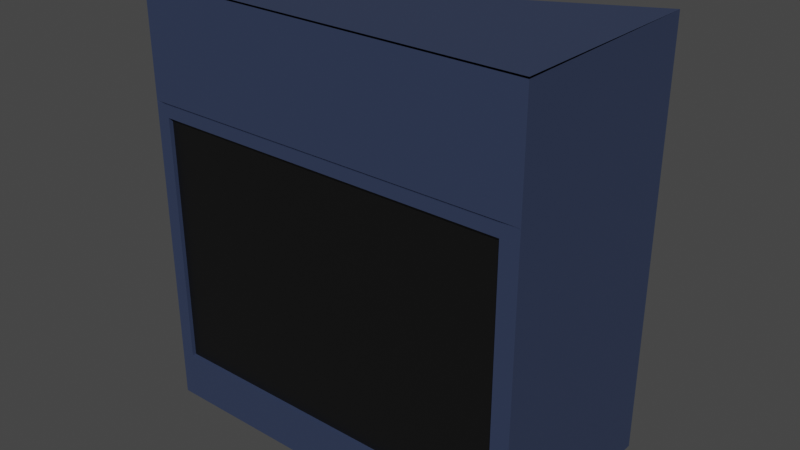 # Source: BildschirmTafel_texturen.blend  (saved by Blender 2.80.60; exported with 4.5.12 LTS)
import bpy
from mathutils import Matrix  # noqa: F401  (used for matrix-valued properties, if any)

bpy.ops.wm.read_factory_settings(use_empty=True)
scene = bpy.context.scene
scene.name = 'Scene'

# ---- collections
col_collection = bpy.data.collections.new('Collection'); scene.collection.children.link(col_collection)

# ---- images (referenced by path relative to the original .blend; pixels are not part of the script)
import os
ASSET_DIR = os.environ.get("B2B_ASSET_DIR", "")  # directory of the original .blend (textures are referenced by path, not embedded)
HERE = os.path.dirname(os.path.abspath(__file__))  # packed textures are extracted next to this script under _unpacked/

def load_image(name, relpath, width, height, colorspace="sRGB"):
    """Load a texture the original file referenced (path relative to the .blend, or extracted next to this script)."""
    p = next((c for c in (os.path.join(HERE, relpath), os.path.join(ASSET_DIR, relpath)) if relpath and os.path.exists(c)), "")
    if p:
        img = bpy.data.images.load(p, check_existing=True)
        img.name = name
    else:  # same state as the original file: an image datablock whose file is absent (Cycles renders it pink)
        img = bpy.data.images.new(name, width, height)
        img.source = "FILE"
        img.filepath = "//" + (relpath or name)
    img.colorspace_settings.name = colorspace
    return img
img_plastic010_2k_color_jpg = load_image('Plastic010_2K_Color.jpg', 'Plastic010_2K_Color.jpg', 1024, 1024, 'sRGB')

# ---- materials (node trees are filled in below, after node groups)
mat_blau = bpy.data.materials.new('blau')
mat_blau.use_transparent_shadow = False
mat_blau.roughness = 0.25
mat_screen = bpy.data.materials.new('Screen')
mat_screen.use_transparent_shadow = False
mat_screen.roughness = 0.25

# ---- material node trees
mat_blau.use_nodes = True; mat_blau.node_tree.nodes.clear()
_N = mat_blau.node_tree.nodes; _L = mat_blau.node_tree.links
n0 = _N.new('ShaderNodeOutputMaterial'); n0.name = 'Material Output'; n0.location = (300, 300)
n1 = _N.new('ShaderNodeTexImage'); n1.name = 'Image Texture'; n1.location = (-665, 227)
n1.image = img_plastic010_2k_color_jpg
n2 = _N.new('ShaderNodeMix'); n2.name = 'Mix'; n2.location = (-294, 226)
n2.data_type = 'RGBA'
n2.inputs[0].default_value = 1.0
n2.inputs[7].default_value = (0.03105, 0.04514, 0.09364, 1.0)
n3 = _N.new('ShaderNodeBsdfPrincipled'); n3.name = 'Principled BSDF'; n3.location = (10, 300)
n3.distribution = 'GGX'
n3.subsurface_method = 'BURLEY'
n3.inputs[3].default_value = 1.45
_L.new(n3.outputs[0], n0.inputs[0])
_L.new(n1.outputs[0], n2.inputs[6])
_L.new(n2.outputs[2], n3.inputs[0])
n0.is_active_output = True
mat_screen.use_nodes = True; mat_screen.node_tree.nodes.clear()
_N = mat_screen.node_tree.nodes; _L = mat_screen.node_tree.links
n0 = _N.new('ShaderNodeOutputMaterial'); n0.name = 'Material Output'; n0.location = (300, 300)
n1 = _N.new('ShaderNodeBsdfPrincipled'); n1.name = 'Principled BSDF'; n1.location = (10, 300)
n1.distribution = 'GGX'
n1.subsurface_method = 'BURLEY'
n1.inputs[0].default_value = (0.0, 0.0, 0.0, 1.0)
n1.inputs[1].default_value = 0.2
n1.inputs[3].default_value = 1.45
n1.inputs[13].default_value = 1.0
_L.new(n1.outputs[0], n0.inputs[0])
n0.is_active_output = True

# ---- world
world_world = bpy.data.worlds.new('World'); scene.world = world_world
world_world.use_nodes = True; world_world.node_tree.nodes.clear()
_N = world_world.node_tree.nodes; _L = world_world.node_tree.links
n0 = _N.new('ShaderNodeOutputWorld'); n0.name = 'World Output'; n0.location = (300, 300)
n1 = _N.new('ShaderNodeBackground'); n1.name = 'Background'; n1.location = (10, 300)
n1.inputs[0].default_value = (0.05088, 0.05088, 0.05088, 1.0)
_L.new(n1.outputs[0], n0.inputs[0])
n0.is_active_output = True
world_world.color = (0.05088, 0.05088, 0.05088)
world_world.use_sun_shadow = False
world_world.sun_shadow_jitter_overblur = 0.0

# ---- meshes
me_cube_001 = bpy.data.meshes.new('Cube.001')
me_cube_001.from_pydata([(-0.5, -0.5, -0.5), (-0.5, -0.5, 0.5), (0.5, -0.5, -0.5), (0.5, -0.5, 0.5), (0.5, 0.5, -0.5), (0.5, 0.5, 0.5), (-0.5, -0.5, -0.3867), (0.5, -0.5, -0.3867), (-0.5, -0.5, 0.2388), (0.5, -0.5, 0.2388), (0.5, -0.5, 0.2103), (-0.5, -0.5, 0.2103), (0.4545, -0.5, -0.5), (0.4545, -0.5, -0.3867), (0.4545, -0.5, 0.2388), (0.4545, -0.5, 0.2103), (-0.4642, -0.5, -0.3867), (-0.4642, -0.5, 0.2388), (-0.4642, -0.5, 0.2103), (-0.4642, -0.5, -0.5), (0.5, -0.5, -0.4542), (-0.5, -0.5, -0.4542), (0.4545, -0.5, -0.4542), (-0.4642, -0.5, -0.4542), (0.4545, -0.4802, 0.2103), (0.4545, -0.4802, -0.3867), (-0.4642, -0.4802, -0.3867), (-0.4642, -0.4802, 0.2103), (-0.5, -0.5, 0.2423), (-0.5, -0.5, 0.5035), (0.5, -0.5, 0.5035), (0.5, -0.5, 0.2423), (-0.4766, -0.4936, 0.2388), (0.4476, -0.4936, 0.2388), (-0.4766, -0.4936, 0.2423), (0.4476, -0.4936, 0.2423), (0.4545, -0.5041, -0.3867), (-0.4642, -0.5041, -0.3867), (0.4545, -0.5041, -0.4542), (-0.4642, -0.5041, -0.4542)], [], [(4, 5, 3, 9, 10, 7, 20, 2), (0, 21, 6, 11, 8, 1, 5, 4), (8, 9, 33, 32), (2, 12, 19, 0, 4), (23, 16, 6, 21), (18, 17, 8, 11), (16, 18, 11, 6), (7, 10, 15, 13), (10, 9, 14, 15), (20, 7, 13, 22), (13, 15, 24, 25), (15, 14, 17, 18), (16, 23, 39, 37), (12, 22, 23, 19), (2, 20, 22, 12), (19, 23, 21, 0), (25, 24, 27, 26), (18, 16, 26, 27), (15, 18, 27, 24), (16, 13, 25, 26), (28, 31, 30, 29), (3, 1, 29, 30), (9, 3, 30, 31), (1, 8, 28, 29), (32, 33, 35, 34), (9, 31, 35, 33), (31, 28, 34, 35), (28, 8, 32, 34), (38, 36, 37, 39), (13, 16, 37, 36), (23, 22, 38, 39), (22, 13, 36, 38), (5, 30, 29)])
me_cube_001.polygons.foreach_set('material_index', [0, 0, 0, 0, 0, 0, 0, 0, 0, 0, 0, 0, 0, 0, 0, 0, 1, 0, 0, 0, 0, 0, 0, 0, 0, 0, 0, 0, 0, 0, 0, 0, 0])
_uv = me_cube_001.uv_layers.new(name='UVMap')
_uv.uv.foreach_set('vector', [0.375, 0.5, 0.625, 0.5, 0.625, 0.75, 0.5597, 0.75, 0.5526, 0.75, 0.4033, 0.75, 0.3865, 0.75, 0.375, 0.75, 0.375, 0.0, 0.3865, 0.0, 0.4033, 0.0, 0.5526, 0.0, 0.5597, 0.0, 0.625, 0.0, 0.625, 0.5, 0.375, 0.5, 0.0, 0.0, 0.0, 0.0, 0.0, 0.0, 0.0, 0.0, 0.375, 0.75, 0.375, 0.7614, 0.375, 0.9911, 0.375, 1.0, 0.375, 0.5, 0.3865, 0.9911, 0.4033, 0.9911, 0.4033, 1.0, 0.3865, 1.0, 0.5526, 0.9911, 0.5597, 0.9911, 0.5597, 1.0, 0.5526, 1.0, 0.4033, 0.9911, 0.5526, 0.9911, 0.5526, 1.0, 0.4033, 1.0, 0.4033, 0.75, 0.5526, 0.75, 0.5526, 0.7614, 0.4033, 0.7614, 0.5526, 0.75, 0.5597, 0.75, 0.5597, 0.7614, 0.5526, 0.7614, 0.3865, 0.75, 0.4033, 0.75, 0.4033, 0.7614, 0.3865, 0.7614, 0.4033, 0.7614, 0.5526, 0.7614, 0.5526, 0.7614, 0.4033, 0.7614, 0.5526, 0.7614, 0.5597, 0.7614, 0.5597, 0.9911, 0.5526, 0.9911, 0.4033, 0.9911, 0.3865, 0.9911, 0.3865, 0.9911, 0.4033, 0.9911, 0.375, 0.7614, 0.3865, 0.7614, 0.3865, 0.9911, 0.375, 0.9911, 0.375, 0.75, 0.3865, 0.75, 0.3865, 0.7614, 0.375, 0.7614, 0.375, 0.9911, 0.3865, 0.9911, 0.3865, 1.0, 0.375, 1.0, 0.4033, 0.7614, 0.5526, 0.7614, 0.5526, 0.9911, 0.4033, 0.9911, 0.5526, 0.9911, 0.4033, 0.9911, 0.4033, 0.9911, 0.5526, 0.9911, 0.5526, 0.7614, 0.5526, 0.9911, 0.5526, 0.9911, 0.5526, 0.7614, 0.4033, 0.9911, 0.4033, 0.7614, 0.4033, 0.7614, 0.4033, 0.9911, 0.5597, 0.0, 0.5597, 0.75, 0.625, 0.75, 0.625, 0.0, 0.0, 0.0, 0.0, 0.0, 0.0, 0.0, 0.0, 0.0, 0.5597, 0.75, 0.625, 0.75, 0.625, 0.75, 0.5597, 0.75, 0.625, 0.0, 0.5597, 0.0, 0.5597, 0.0, 0.625, 0.0, 0.0, 0.0, 0.0, 0.0, 0.0, 0.0, 0.0, 0.0, 0.5597, 0.75, 0.5597, 0.75, 0.5597, 0.7107, 0.5597, 0.75, 0.5597, 0.75, 0.5597, 0.0, 0.5597, 0.01752, 0.5597, 0.7107, 0.5597, 0.0, 0.5597, 0.0, 0.5597, 0.0, 0.5597, 0.01752, 0.3865, 0.7614, 0.4033, 0.7614, 0.4033, 0.9911, 0.3865, 0.9911, 0.4033, 0.7614, 0.4033, 0.9911, 0.4033, 0.9911, 0.4033, 0.7614, 0.3865, 0.9911, 0.3865, 0.7614, 0.3865, 0.7614, 0.3865, 0.9911, 0.3865, 0.7614, 0.4033, 0.7614, 0.4033, 0.7614, 0.3865, 0.7614, 0.0, 0.0, 0.625, 0.75, 0.625, 0.0])
me_cube_001.materials.append(mat_blau)
me_cube_001.materials.append(mat_screen)
me_cube_001.use_remesh_preserve_volume = False
me_cube_001.use_remesh_preserve_attributes = False
me_cube_001.use_mirror_vertex_groups = False
me_cube_001.update()

# ---- objects
ob_cube = bpy.data.objects.new('Cube', me_cube_001)

# ---- transforms, parenting, visibility, modifiers, constraints
ob_cube.location = (0.0, 0.0, 0.0)
ob_cube.scale = (3.0, 1.6, 3.25)
ob_cube.lineart.crease_threshold = 0.0

# ---- collection membership
col_collection.objects.link(ob_cube)

# ---- scene / render settings (as saved in the file)
scene.frame_start = 1; scene.frame_end = 250; scene.frame_set(1)
scene.render.engine = 'BLENDER_EEVEE_NEXT'
scene.cycles.use_denoising = False
scene.cycles.samples = 128
scene.cycles.sampling_pattern = 'TABULATED_SOBOL'
scene.cycles.use_adaptive_sampling = False
scene.cycles.use_light_tree = False
scene.view_settings.view_transform = 'Filmic'
bpy.context.view_layer.update()

# ---- added for rendering (the .blend has no active camera and no usable light): camera, sun
cam_auto = bpy.data.cameras.new('AutoCamera')
cam_auto.lens = 50.0
cam_auto.sensor_width = 36.0
cam_auto.clip_end = 1000.0
ob_auto_camera = bpy.data.objects.new('AutoCamera', cam_auto)
scene.collection.objects.link(ob_auto_camera)
ob_auto_camera.location = (4.36104, -5.2365, 3.4945)
ob_auto_camera.rotation_euler = (1.09748, -7.21219e-08, 0.694738)
scene.camera = ob_auto_camera
light_auto_sun = bpy.data.lights.new('AutoSun', 'SUN')
light_auto_sun.energy = 3.0
light_auto_sun.angle = 0.0523599
ob_auto_sun = bpy.data.objects.new('AutoSun', light_auto_sun)
scene.collection.objects.link(ob_auto_sun)
ob_auto_sun.rotation_euler = (0.872665, 0.174533, 0.523599)
bpy.context.view_layer.update()
